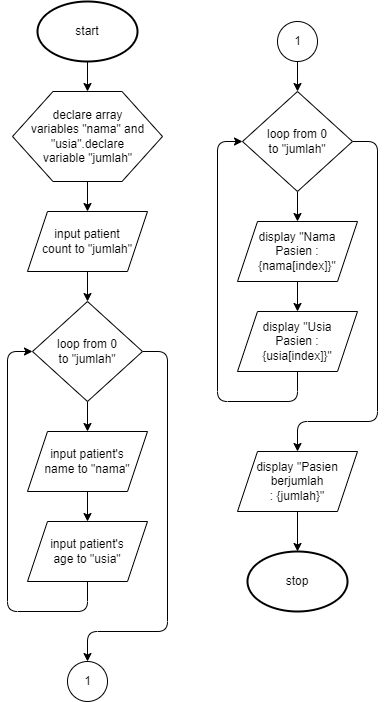

The diagram above was exported from draw.io. Its source (the exported page's mxGraphModel, read from the mxfile embedded in the PNG):
<mxGraphModel dx="565" dy="409" grid="1" gridSize="10" guides="1" tooltips="1" connect="1" arrows="1" fold="1" page="1" pageScale="1" pageWidth="850" pageHeight="1100" math="0" shadow="0">
  <root>
    <mxCell id="0" />
    <mxCell id="1" parent="0" />
    <mxCell id="4" value="" style="edgeStyle=none;html=1;" edge="1" parent="1" source="2" target="3">
      <mxGeometry relative="1" as="geometry" />
    </mxCell>
    <mxCell id="2" value="start" style="strokeWidth=2;html=1;shape=mxgraph.flowchart.start_1;whiteSpace=wrap;" vertex="1" parent="1">
      <mxGeometry x="80" y="60" width="100" height="60" as="geometry" />
    </mxCell>
    <mxCell id="6" value="" style="edgeStyle=none;html=1;" edge="1" parent="1" source="3" target="5">
      <mxGeometry relative="1" as="geometry" />
    </mxCell>
    <mxCell id="3" value="declare array&lt;br&gt;variables &quot;nama&quot; and&lt;br&gt;&quot;usia&quot;.declare&lt;br&gt;variable &quot;jumlah&quot;" style="verticalLabelPosition=middle;verticalAlign=middle;html=1;shape=hexagon;perimeter=hexagonPerimeter2;arcSize=6;size=0.27;labelPosition=center;align=center;" vertex="1" parent="1">
      <mxGeometry x="55" y="150" width="150" height="90" as="geometry" />
    </mxCell>
    <mxCell id="8" value="" style="edgeStyle=none;html=1;" edge="1" parent="1" source="5" target="7">
      <mxGeometry relative="1" as="geometry" />
    </mxCell>
    <mxCell id="5" value="input patient&lt;br&gt;count to &quot;jumlah&quot;" style="shape=parallelogram;perimeter=parallelogramPerimeter;whiteSpace=wrap;html=1;fixedSize=1;arcSize=6;" vertex="1" parent="1">
      <mxGeometry x="70" y="270" width="120" height="60" as="geometry" />
    </mxCell>
    <mxCell id="10" value="" style="edgeStyle=none;html=1;" edge="1" parent="1" source="7" target="9">
      <mxGeometry relative="1" as="geometry" />
    </mxCell>
    <mxCell id="14" style="edgeStyle=none;html=1;exitX=1;exitY=0.5;exitDx=0;exitDy=0;" edge="1" parent="1" source="7">
      <mxGeometry relative="1" as="geometry">
        <mxPoint x="130" y="720" as="targetPoint" />
        <Array as="points">
          <mxPoint x="210" y="410" />
          <mxPoint x="210" y="690" />
          <mxPoint x="130" y="690" />
        </Array>
      </mxGeometry>
    </mxCell>
    <mxCell id="7" value="loop from 0&lt;br&gt;to &quot;jumlah&quot;" style="rhombus;whiteSpace=wrap;html=1;arcSize=6;" vertex="1" parent="1">
      <mxGeometry x="75" y="360" width="110" height="100" as="geometry" />
    </mxCell>
    <mxCell id="9" value="input patient's&lt;br&gt;name to &quot;nama&quot;" style="shape=parallelogram;perimeter=parallelogramPerimeter;whiteSpace=wrap;html=1;fixedSize=1;arcSize=6;" vertex="1" parent="1">
      <mxGeometry x="70" y="490" width="120" height="60" as="geometry" />
    </mxCell>
    <mxCell id="11" value="" style="edgeStyle=none;html=1;" edge="1" parent="1" target="12">
      <mxGeometry relative="1" as="geometry">
        <mxPoint x="130" y="550" as="sourcePoint" />
      </mxGeometry>
    </mxCell>
    <mxCell id="13" style="edgeStyle=none;html=1;entryX=0;entryY=0.5;entryDx=0;entryDy=0;" edge="1" parent="1" source="12" target="7">
      <mxGeometry relative="1" as="geometry">
        <mxPoint x="50" y="360" as="targetPoint" />
        <Array as="points">
          <mxPoint x="130" y="670" />
          <mxPoint x="50" y="670" />
          <mxPoint x="50" y="410" />
        </Array>
      </mxGeometry>
    </mxCell>
    <mxCell id="12" value="input patient's&lt;br&gt;age to &quot;usia&quot;" style="shape=parallelogram;perimeter=parallelogramPerimeter;whiteSpace=wrap;html=1;fixedSize=1;arcSize=6;" vertex="1" parent="1">
      <mxGeometry x="70" y="580" width="120" height="60" as="geometry" />
    </mxCell>
    <mxCell id="15" value="1" style="verticalLabelPosition=middle;verticalAlign=middle;html=1;shape=mxgraph.flowchart.on-page_reference;labelPosition=center;align=center;" vertex="1" parent="1">
      <mxGeometry x="110" y="720" width="40" height="40" as="geometry" />
    </mxCell>
    <mxCell id="24" value="" style="edgeStyle=none;html=1;" edge="1" parent="1" source="16" target="19">
      <mxGeometry relative="1" as="geometry" />
    </mxCell>
    <mxCell id="16" value="1" style="verticalLabelPosition=middle;verticalAlign=middle;html=1;shape=mxgraph.flowchart.on-page_reference;labelPosition=center;align=center;" vertex="1" parent="1">
      <mxGeometry x="320" y="80" width="40" height="40" as="geometry" />
    </mxCell>
    <mxCell id="17" value="" style="edgeStyle=none;html=1;" edge="1" parent="1" source="19" target="20">
      <mxGeometry relative="1" as="geometry" />
    </mxCell>
    <mxCell id="18" style="edgeStyle=none;html=1;exitX=1;exitY=0.5;exitDx=0;exitDy=0;" edge="1" parent="1" source="19">
      <mxGeometry relative="1" as="geometry">
        <mxPoint x="340" y="510.0000000000001" as="targetPoint" />
        <Array as="points">
          <mxPoint x="420" y="200" />
          <mxPoint x="420" y="480" />
          <mxPoint x="340" y="480" />
        </Array>
      </mxGeometry>
    </mxCell>
    <mxCell id="19" value="loop from 0&lt;br&gt;to &quot;jumlah&quot;" style="rhombus;whiteSpace=wrap;html=1;arcSize=6;" vertex="1" parent="1">
      <mxGeometry x="285" y="150" width="110" height="100" as="geometry" />
    </mxCell>
    <mxCell id="20" value="display &quot;Nama&lt;br&gt;Pasien : {nama[index]}&quot;" style="shape=parallelogram;perimeter=parallelogramPerimeter;whiteSpace=wrap;html=1;fixedSize=1;arcSize=6;" vertex="1" parent="1">
      <mxGeometry x="280" y="280" width="120" height="60" as="geometry" />
    </mxCell>
    <mxCell id="21" value="" style="edgeStyle=none;html=1;" edge="1" parent="1" target="23">
      <mxGeometry relative="1" as="geometry">
        <mxPoint x="340" y="340" as="sourcePoint" />
      </mxGeometry>
    </mxCell>
    <mxCell id="22" style="edgeStyle=none;html=1;entryX=0;entryY=0.5;entryDx=0;entryDy=0;" edge="1" parent="1" source="23" target="19">
      <mxGeometry relative="1" as="geometry">
        <mxPoint x="260" y="150" as="targetPoint" />
        <Array as="points">
          <mxPoint x="340" y="460" />
          <mxPoint x="260" y="460" />
          <mxPoint x="260" y="200" />
        </Array>
      </mxGeometry>
    </mxCell>
    <mxCell id="23" value="display &quot;Usia&lt;br&gt;Pasien :&lt;br&gt;{usia[index]}&quot;" style="shape=parallelogram;perimeter=parallelogramPerimeter;whiteSpace=wrap;html=1;fixedSize=1;arcSize=6;" vertex="1" parent="1">
      <mxGeometry x="280" y="370" width="120" height="60" as="geometry" />
    </mxCell>
    <mxCell id="27" value="" style="edgeStyle=none;html=1;" edge="1" parent="1" source="25" target="26">
      <mxGeometry relative="1" as="geometry" />
    </mxCell>
    <mxCell id="25" value="display &quot;Pasien berjumlah&lt;br&gt;: {jumlah}&quot;" style="shape=parallelogram;perimeter=parallelogramPerimeter;whiteSpace=wrap;html=1;fixedSize=1;arcSize=6;" vertex="1" parent="1">
      <mxGeometry x="280" y="510" width="120" height="60" as="geometry" />
    </mxCell>
    <mxCell id="26" value="stop" style="strokeWidth=2;html=1;shape=mxgraph.flowchart.start_1;whiteSpace=wrap;" vertex="1" parent="1">
      <mxGeometry x="290" y="610" width="100" height="60" as="geometry" />
    </mxCell>
  </root>
</mxGraphModel>